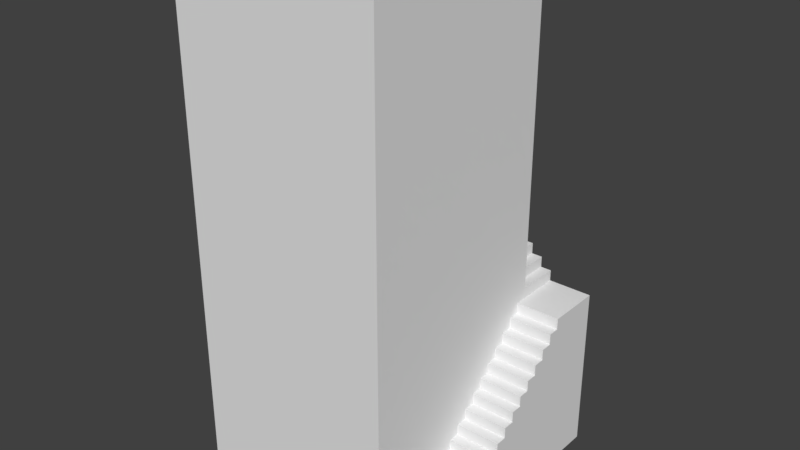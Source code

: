 # Source: Tower2.blend  (saved by Blender 2.79.0; exported with 4.5.12 LTS)
import bpy
from mathutils import Matrix  # noqa: F401  (used for matrix-valued properties, if any)

bpy.ops.wm.read_factory_settings(use_empty=True)
scene = bpy.context.scene
scene.name = 'Scene'

# ---- collections
col_collection_1 = bpy.data.collections.new('Collection 1'); scene.collection.children.link(col_collection_1)

# ---- materials (node trees are filled in below, after node groups)
mat_material_005 = bpy.data.materials.new('Material.005')
mat_material_005.alpha_threshold = 0.0
mat_material_005.use_transparent_shadow = False
mat_material_005.roughness = 0.5
mat_material_005.line_color = (0.0, 0.0, 0.0, 1.0)
mat_material_004 = bpy.data.materials.new('Material.004')
mat_material_004.alpha_threshold = 0.0
mat_material_004.use_transparent_shadow = False
mat_material_004.roughness = 0.5
mat_material_004.line_color = (0.0, 0.0, 0.0, 1.0)
mat_material_006 = bpy.data.materials.new('Material.006')
mat_material_006.alpha_threshold = 0.0
mat_material_006.use_transparent_shadow = False
mat_material_006.roughness = 0.5
mat_material_006.line_color = (0.0, 0.0, 0.0, 1.0)

# ---- material node trees

# ---- world
world_world = bpy.data.worlds.new('World'); scene.world = world_world
world_world.color = (0.05088, 0.05088, 0.05088)
world_world.use_sun_shadow = False
world_world.sun_shadow_jitter_overblur = 0.0
world_world.cycles.sampling_method = 'MANUAL'

# ---- meshes
me_cube_006 = bpy.data.meshes.new('Cube.006')
me_cube_006.from_pydata([(15.45, -21.19, -44.49), (23.45, -21.19, -44.49), (15.45, -19.19, -40.49), (15.45, -17.19, -38.49), (23.45, -17.19, -40.49), (23.45, -15.19, -36.49), (15.45, -13.19, -34.49), (15.45, -11.19, -34.49), (23.45, -13.19, -36.49), (23.45, -11.19, -32.49), (15.45, -9.19, -30.49), (23.45, -5.19, -28.49), (23.45, -7.19, -28.49), (15.45, -5.19, -26.49), (15.45, -3.19, -24.49), (23.45, -3.19, -26.49), (15.45, -1.19, -24.49), (15.45, -1.19, -22.49), (23.45, 0.8098, -22.49), (23.45, 0.8098, -20.49), (15.45, 2.81, -20.49), (15.45, 2.81, -18.49), (15.45, 4.81, -18.49), (23.45, 2.81, -18.49), (15.45, 4.81, -16.49), (23.45, 4.81, -16.49), (23.45, 6.81, -16.49), (23.45, 8.81, -14.49), (23.45, 6.81, -14.49), (23.45, 8.81, -44.49), (15.45, -19.19, -42.49), (23.45, -21.19, -42.49), (23.45, -19.19, -42.49), (15.45, -17.19, -40.49), (23.45, -19.19, -40.49), (23.45, -17.19, -38.49), (23.45, -15.19, -38.49), (15.45, -15.19, -38.49), (15.45, -15.19, -36.49), (15.45, -13.19, -36.49), (23.45, -13.19, -34.49), (23.45, -11.19, -34.49), (15.45, -11.19, -32.49), (15.45, -9.19, -32.49), (23.45, -9.19, -32.49), (15.45, -7.19, -30.49), (23.45, -9.19, -30.49), (23.45, -7.19, -30.49), (15.45, -7.19, -28.49), (15.45, -5.19, -28.49), (23.45, -5.19, -26.49), (15.45, -3.19, -26.49), (23.45, -3.19, -24.49), (23.45, -1.19, -24.49), (15.45, 0.8098, -22.49), (23.45, -1.19, -22.49), (23.45, 2.81, -20.49), (15.45, 0.8098, -20.49), (23.45, 4.81, -18.49), (15.45, 6.81, -16.49), (15.45, 6.81, -14.49), (23.45, 16.81, -44.49), (23.45, 16.81, -14.49), (15.45, -21.19, -42.49), (-14.55, 8.81, 45.51), (15.45, 8.81, 45.51), (15.45, -29.19, 45.51), (-14.55, -29.19, 45.51), (15.45, -29.19, -44.49), (-14.55, 8.81, 15.51), (-22.55, 8.81, 15.51), (-14.55, 6.81, 19.51), (-14.55, 4.81, 21.51), (-22.55, 4.81, 19.51), (-22.55, 2.81, 23.51), (-14.55, 0.8098, 25.51), (-14.55, -1.19, 25.51), (-22.55, 0.8098, 23.51), (-22.55, -1.19, 27.51), (-14.55, -3.19, 29.51), (-22.55, -7.19, 31.51), (-22.55, -5.19, 31.51), (-14.55, -7.19, 33.51), (-14.55, -9.19, 35.51), (-22.55, -9.19, 33.51), (-14.55, -11.19, 35.51), (-14.55, -11.19, 37.51), (-22.55, -13.19, 37.51), (-22.55, -13.19, 39.51), (-14.55, -15.19, 39.51), (-14.55, -15.19, 41.51), (-14.55, -17.19, 41.51), (-22.55, -15.19, 41.51), (-14.55, -17.19, 43.51), (-22.55, -17.19, 43.51), (-22.55, -19.19, 43.51), (-22.55, -21.19, 45.51), (-22.55, -19.19, 45.51), (-22.55, -21.19, 15.51), (-14.55, 8.81, 17.51), (-14.55, 6.81, 17.51), (-22.55, 8.81, 17.51), (-22.55, 6.81, 17.51), (-14.55, 4.81, 19.51), (-22.55, 6.81, 19.51), (-22.55, 4.81, 21.51), (-22.55, 2.81, 21.51), (-14.55, 2.81, 21.51), (-14.55, 2.81, 23.51), (-14.55, 0.8098, 23.51), (-22.55, 0.8098, 25.51), (-22.55, -1.19, 25.51), (-14.55, -1.19, 27.51), (-14.55, -3.19, 27.51), (-22.55, -3.19, 27.51), (-14.55, -5.19, 29.51), (-22.55, -3.19, 29.51), (-22.55, -5.19, 29.51), (-14.55, -5.19, 31.51), (-14.55, -7.19, 31.51), (-22.55, -7.19, 33.51), (-14.55, -9.19, 33.51), (-22.55, -9.19, 35.51), (-22.55, -11.19, 35.51), (-14.55, -13.19, 37.51), (-22.55, -11.19, 37.51), (-22.55, -15.19, 39.51), (-14.55, -13.19, 39.51), (-22.55, -17.19, 41.51), (-14.55, -19.19, 43.51), (-14.55, -19.19, 45.51), (-14.55, -21.19, 45.51), (-22.55, -29.19, 15.51), (-22.55, -29.19, 45.51), (15.45, 8.81, -14.49), (13.45, 8.81, -10.49), (11.45, 8.81, -8.488), (11.45, 16.81, -10.49), (9.454, 16.81, -6.488), (7.454, 8.81, -4.488), (5.454, 8.81, -4.488), (7.454, 16.81, -6.488), (5.454, 16.81, -2.488), (3.454, 8.81, -0.4878), (-0.5463, 16.81, 1.512), (1.454, 16.81, 1.512), (-0.5463, 8.81, 3.512), (-2.546, 8.81, 5.512), (-2.546, 16.81, 3.512), (-4.546, 8.81, 5.512), (-4.546, 8.81, 7.512), (-6.546, 16.81, 7.512), (-6.546, 16.81, 9.512), (-8.546, 8.81, 9.512), (-8.546, 8.81, 11.51), (-10.55, 8.81, 11.51), (-8.546, 16.81, 11.51), (-10.55, 8.81, 13.51), (-10.55, 16.81, 13.51), (-12.55, 16.81, 13.51), (-14.55, 16.81, 15.51), (-12.55, 16.81, 15.51), (-14.55, 16.81, -14.49), (15.45, 8.81, -12.49), (13.45, 8.81, -12.49), (15.45, 16.81, -12.49), (13.45, 16.81, -12.49), (11.45, 8.81, -10.49), (13.45, 16.81, -10.49), (11.45, 16.81, -8.488), (9.454, 16.81, -8.488), (9.454, 8.81, -8.488), (9.454, 8.81, -6.488), (7.454, 8.81, -6.488), (7.454, 16.81, -4.488), (5.454, 16.81, -4.488), (5.454, 8.81, -2.488), (3.454, 8.81, -2.488), (3.454, 16.81, -2.488), (1.454, 8.81, -0.4878), (3.454, 16.81, -0.4878), (1.454, 16.81, -0.4878), (1.454, 8.81, 1.512), (-0.5463, 8.81, 1.512), (-0.5463, 16.81, 3.512), (-2.546, 8.81, 3.512), (-2.546, 16.81, 5.512), (-4.546, 16.81, 5.512), (-6.546, 8.81, 7.512), (-4.546, 16.81, 7.512), (-8.546, 16.81, 9.512), (-6.546, 8.81, 9.512), (-10.55, 16.81, 11.51), (-12.55, 8.81, 13.51), (-12.55, 8.81, 15.51), (-22.55, 16.81, -14.49), (-22.55, 16.81, 15.51), (-22.55, -29.19, -44.49), (15.45, 16.81, -14.49), (15.45, 8.81, -44.49), (15.45, 16.81, -44.49), (-22.55, 16.81, -44.49), (-14.55, 16.81, -44.49)], [(20, 22), (37, 39), (0, 30), (30, 33), (33, 37), (39, 7), (7, 43), (43, 45), (45, 49), (49, 51), (51, 16), (16, 54), (54, 20), (22, 59), (89, 91), (107, 109), (69, 100), (100, 103), (103, 107), (109, 76), (76, 113), (113, 115), (115, 119), (119, 121), (121, 85), (85, 124), (124, 89), (91, 129), (129, 131), (153, 155), (171, 173), (134, 164), (164, 167), (167, 171), (173, 140), (140, 177), (177, 179), (179, 183), (183, 185), (185, 149), (149, 188), (188, 153), (155, 193), (59, 134), (0, 134), (193, 69)], [(63, 0, 1, 31), (63, 31, 32, 30), (32, 31, 1), (2, 30, 32, 34), (2, 34, 4, 33), (4, 34, 32), (3, 33, 4, 35), (3, 35, 36, 37), (36, 35, 4), (38, 37, 36, 5), (38, 5, 8, 39), (8, 5, 36), (6, 39, 8, 40), (6, 40, 41, 7), (41, 40, 8), (42, 7, 41, 9), (42, 9, 44, 43), (44, 9, 41), (10, 43, 44, 46), (10, 46, 47, 45), (47, 46, 44), (48, 45, 47, 12), (48, 12, 11, 49), (11, 12, 47), (13, 49, 11, 50), (13, 50, 15, 51), (15, 50, 11), (14, 51, 15, 52), (14, 52, 53, 16), (53, 52, 15), (17, 16, 53, 55), (17, 55, 18, 54), (18, 55, 53), (57, 54, 18, 19), (57, 19, 56, 20), (56, 19, 18), (21, 20, 56, 23), (21, 23, 58, 22), (58, 23, 56), (24, 22, 58, 25), (24, 25, 26, 59), (26, 25, 58), (60, 59, 26, 28), (60, 28, 27, 134), (27, 28, 26), (1, 29, 27), (29, 1, 0, 199), (27, 29, 61, 62), (61, 200, 198, 62), (134, 27, 62, 198), (29, 199, 200, 61), (64, 67, 66, 65), (66, 68, 199, 65), (99, 69, 70, 101), (99, 101, 102, 100), (102, 101, 70), (71, 100, 102, 104), (71, 104, 73, 103), (73, 104, 102), (72, 103, 73, 105), (72, 105, 106, 107), (106, 105, 73), (108, 107, 106, 74), (108, 74, 77, 109), (77, 74, 106), (75, 109, 77, 110), (75, 110, 111, 76), (111, 110, 77), (112, 76, 111, 78), (112, 78, 114, 113), (114, 78, 111), (79, 113, 114, 116), (79, 116, 117, 115), (117, 116, 114), (118, 115, 117, 81), (118, 81, 80, 119), (80, 81, 117), (82, 119, 80, 120), (82, 120, 84, 121), (84, 120, 80), (83, 121, 84, 122), (83, 122, 123, 85), (123, 122, 84), (86, 85, 123, 125), (86, 125, 87, 124), (87, 125, 123), (127, 124, 87, 88), (127, 88, 126, 89), (126, 88, 87), (90, 89, 126, 92), (90, 92, 128, 91), (128, 92, 126), (93, 91, 128, 94), (93, 94, 95, 129), (95, 94, 128), (130, 129, 95, 97), (130, 97, 96, 131), (96, 97, 95), (70, 98, 96), (96, 98, 132, 133), (131, 96, 133, 67), (163, 134, 198, 165), (163, 165, 166, 164), (166, 165, 198), (135, 164, 166, 168), (135, 168, 137, 167), (137, 168, 166), (136, 167, 137, 169), (136, 169, 170, 171), (170, 169, 137), (172, 171, 170, 138), (172, 138, 141, 173), (141, 138, 170), (139, 173, 141, 174), (139, 174, 175, 140), (175, 174, 141), (176, 140, 175, 142), (176, 142, 178, 177), (178, 142, 175), (143, 177, 178, 180), (143, 180, 181, 179), (181, 180, 178), (182, 179, 181, 145), (182, 145, 144, 183), (144, 145, 181), (146, 183, 144, 184), (146, 184, 148, 185), (148, 184, 144), (147, 185, 148, 186), (147, 186, 187, 149), (187, 186, 148), (150, 149, 187, 189), (150, 189, 151, 188), (151, 189, 187), (191, 188, 151, 152), (191, 152, 190, 153), (190, 152, 151), (154, 153, 190, 156), (154, 156, 192, 155), (192, 156, 190), (157, 155, 192, 158), (157, 158, 159, 193), (159, 158, 192), (194, 193, 159, 161), (194, 161, 160, 69), (160, 161, 159), (198, 162, 160), (160, 162, 195, 196), (69, 160, 196, 70), (195, 162, 202, 201), (198, 200, 202, 162), (134, 198, 200, 199), (68, 66, 133, 197), (69, 131, 64), (64, 65, 134, 69), (68, 197, 201, 200), (132, 196, 201, 197)])
me_cube_006.polygons.foreach_set('material_index', [0, 0, 0, 0, 0, 0, 0, 0, 0, 0, 0, 0, 0, 0, 0, 0, 0, 0, 0, 0, 0, 0, 0, 0, 0, 0, 0, 0, 0, 0, 0, 0, 0, 0, 0, 0, 0, 0, 0, 0, 0, 0, 0, 0, 0, 0, 0, 0, 0, 0, 0, 0, 0, 1, 1, 1, 1, 1, 1, 1, 1, 1, 1, 1, 1, 1, 1, 1, 1, 1, 1, 1, 1, 1, 1, 1, 1, 1, 1, 1, 1, 1, 1, 1, 1, 1, 1, 1, 1, 1, 1, 1, 1, 1, 1, 1, 1, 1, 1, 1, 1, 2, 2, 2, 2, 2, 2, 2, 2, 2, 2, 2, 2, 2, 2, 2, 2, 2, 2, 2, 2, 2, 2, 2, 2, 2, 2, 2, 2, 2, 2, 2, 2, 2, 2, 2, 2, 2, 2, 2, 2, 2, 2, 2, 2, 2, 2, 2, 2, 2, 2, 2, 0, 0, 0, 0, 0])
me_cube_006.materials.append(mat_material_005)
me_cube_006.materials.append(mat_material_004)
me_cube_006.materials.append(mat_material_006)
me_cube_006.use_remesh_preserve_volume = False
me_cube_006.use_remesh_preserve_attributes = False
me_cube_006.use_mirror_vertex_groups = False
me_cube_006.update()

# ---- objects
ob_cube_000 = bpy.data.objects.new('Cube.000', me_cube_006)

# ---- transforms, parenting, visibility, modifiers, constraints
ob_cube_000.location = (0.0, 0.0, 0.0)
ob_cube_000.lineart.crease_threshold = 0.0

# ---- collection membership
col_collection_1.objects.link(ob_cube_000)

# ---- scene / render settings (as saved in the file)
scene.frame_start = 1; scene.frame_end = 250; scene.frame_set(1)
scene.render.engine = 'BLENDER_EEVEE_NEXT'
scene.render.resolution_percentage = 50
scene.render.dither_intensity = 0.0
scene.cycles.use_denoising = False
scene.cycles.samples = 128
scene.cycles.sampling_pattern = 'TABULATED_SOBOL'
scene.cycles.use_adaptive_sampling = False
scene.cycles.use_light_tree = False
scene.cycles.blur_glossy = 0.0
scene.cycles.sample_clamp_indirect = 0.0
scene.view_settings.view_transform = 'Standard'
bpy.context.view_layer.update()

# ---- added for rendering (the .blend has no active camera and no usable light): camera, sun
cam_auto = bpy.data.cameras.new('AutoCamera')
cam_auto.lens = 50.0
cam_auto.sensor_width = 36.0
cam_auto.clip_end = 1803.18
ob_auto_camera = bpy.data.objects.new('AutoCamera', cam_auto)
scene.collection.objects.link(ob_auto_camera)
ob_auto_camera.location = (103.199, -129.485, 82.7088)
ob_auto_camera.rotation_euler = (1.09748, -7.21219e-08, 0.694738)
scene.camera = ob_auto_camera
light_auto_sun = bpy.data.lights.new('AutoSun', 'SUN')
light_auto_sun.energy = 3.0
light_auto_sun.angle = 0.0523599
ob_auto_sun = bpy.data.objects.new('AutoSun', light_auto_sun)
scene.collection.objects.link(ob_auto_sun)
ob_auto_sun.rotation_euler = (0.872665, 0.174533, 0.523599)
bpy.context.view_layer.update()
